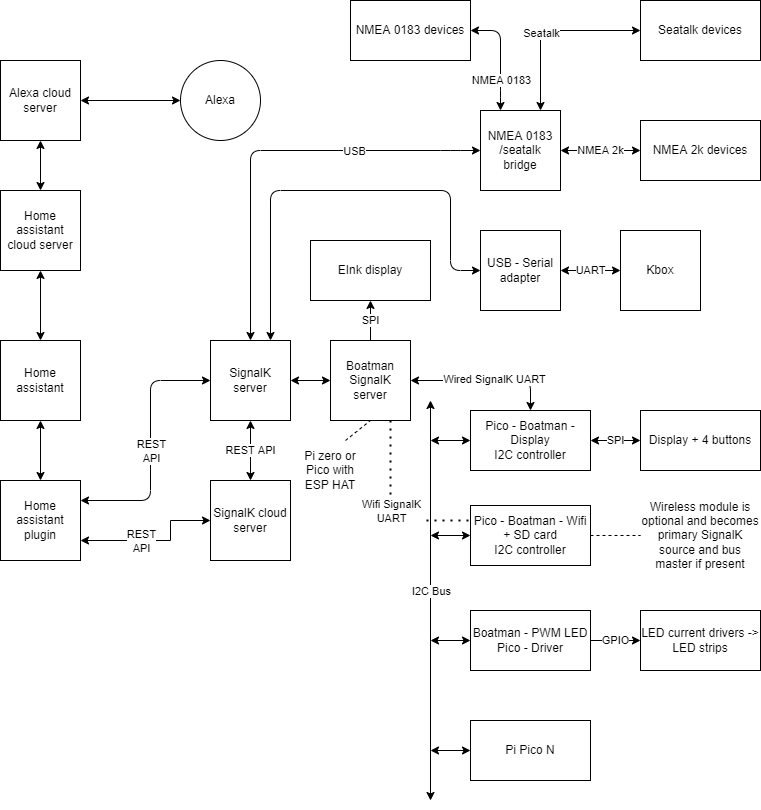

The diagram above was exported from draw.io. Its source (the exported page's mxGraphModel, read from the mxfile embedded in the PNG):
<mxGraphModel dx="1422" dy="786" grid="1" gridSize="10" guides="1" tooltips="1" connect="1" arrows="1" fold="1" page="1" pageScale="1" pageWidth="827" pageHeight="1169" math="0" shadow="0">
  <root>
    <mxCell id="0" />
    <mxCell id="1" parent="0" />
    <mxCell id="ieaYn0D7zUeIpF_2Aktw-1" value="Home assistant" style="whiteSpace=wrap;html=1;aspect=fixed;" parent="1" vertex="1">
      <mxGeometry x="20" y="390" width="80" height="80" as="geometry" />
    </mxCell>
    <mxCell id="ieaYn0D7zUeIpF_2Aktw-2" value="SignalK server" style="whiteSpace=wrap;html=1;aspect=fixed;" parent="1" vertex="1">
      <mxGeometry x="230" y="390" width="80" height="80" as="geometry" />
    </mxCell>
    <mxCell id="ieaYn0D7zUeIpF_2Aktw-3" value="" style="endArrow=classic;html=1;exitX=1;exitY=0.25;exitDx=0;exitDy=0;entryX=0;entryY=0.5;entryDx=0;entryDy=0;startArrow=classic;startFill=1;" parent="1" source="ZTebUXOOMyo2_zMrsCsY-7" target="ieaYn0D7zUeIpF_2Aktw-2" edge="1">
      <mxGeometry width="50" height="50" relative="1" as="geometry">
        <mxPoint x="240" y="460" as="sourcePoint" />
        <mxPoint x="290" y="410" as="targetPoint" />
        <Array as="points">
          <mxPoint x="170" y="550" />
          <mxPoint x="170" y="430" />
        </Array>
      </mxGeometry>
    </mxCell>
    <mxCell id="ieaYn0D7zUeIpF_2Aktw-4" value="REST&lt;br&gt;API" style="edgeLabel;html=1;align=center;verticalAlign=middle;resizable=0;points=[];" parent="ieaYn0D7zUeIpF_2Aktw-3" vertex="1" connectable="0">
      <mxGeometry x="-0.3273" y="1" relative="1" as="geometry">
        <mxPoint x="1" y="-36" as="offset" />
      </mxGeometry>
    </mxCell>
    <mxCell id="ieaYn0D7zUeIpF_2Aktw-5" value="Pico - Boatman - Display&lt;br&gt;I2C controller" style="rounded=0;whiteSpace=wrap;html=1;" parent="1" vertex="1">
      <mxGeometry x="490" y="460" width="120" height="60" as="geometry" />
    </mxCell>
    <mxCell id="ieaYn0D7zUeIpF_2Aktw-6" value="Boatman - PWM LED Pico - Driver" style="rounded=0;whiteSpace=wrap;html=1;" parent="1" vertex="1">
      <mxGeometry x="490" y="660" width="120" height="60" as="geometry" />
    </mxCell>
    <mxCell id="ieaYn0D7zUeIpF_2Aktw-7" value="Pi Pico N" style="rounded=0;whiteSpace=wrap;html=1;" parent="1" vertex="1">
      <mxGeometry x="490" y="770" width="120" height="60" as="geometry" />
    </mxCell>
    <mxCell id="ieaYn0D7zUeIpF_2Aktw-8" value="" style="endArrow=classic;startArrow=classic;html=1;" parent="1" target="ieaYn0D7zUeIpF_2Aktw-5" edge="1">
      <mxGeometry width="50" height="50" relative="1" as="geometry">
        <mxPoint x="450" y="490" as="sourcePoint" />
        <mxPoint x="450" y="470" as="targetPoint" />
      </mxGeometry>
    </mxCell>
    <mxCell id="ieaYn0D7zUeIpF_2Aktw-9" value="" style="endArrow=classic;startArrow=classic;html=1;fontFamily=Helvetica;fontSize=11;fontColor=#000000;align=center;strokeColor=#000000;" parent="1" edge="1">
      <mxGeometry width="50" height="50" relative="1" as="geometry">
        <mxPoint x="450" y="850" as="sourcePoint" />
        <mxPoint x="450" y="450" as="targetPoint" />
      </mxGeometry>
    </mxCell>
    <mxCell id="ieaYn0D7zUeIpF_2Aktw-13" value="I2C Bus" style="edgeLabel;html=1;align=center;verticalAlign=middle;resizable=0;points=[];" parent="ieaYn0D7zUeIpF_2Aktw-9" vertex="1" connectable="0">
      <mxGeometry x="0.0878" y="-4" relative="1" as="geometry">
        <mxPoint x="-4" y="8" as="offset" />
      </mxGeometry>
    </mxCell>
    <mxCell id="ieaYn0D7zUeIpF_2Aktw-10" value="" style="endArrow=classic;startArrow=classic;html=1;entryX=0;entryY=0.5;entryDx=0;entryDy=0;" parent="1" target="ieaYn0D7zUeIpF_2Aktw-6" edge="1">
      <mxGeometry width="50" height="50" relative="1" as="geometry">
        <mxPoint x="450" y="690" as="sourcePoint" />
        <mxPoint x="500" y="590" as="targetPoint" />
      </mxGeometry>
    </mxCell>
    <mxCell id="ieaYn0D7zUeIpF_2Aktw-11" value="" style="endArrow=classic;startArrow=classic;html=1;entryX=0;entryY=0.5;entryDx=0;entryDy=0;" parent="1" target="ieaYn0D7zUeIpF_2Aktw-7" edge="1">
      <mxGeometry width="50" height="50" relative="1" as="geometry">
        <mxPoint x="450" y="800" as="sourcePoint" />
        <mxPoint x="490" y="710" as="targetPoint" />
      </mxGeometry>
    </mxCell>
    <mxCell id="ieaYn0D7zUeIpF_2Aktw-12" value="" style="endArrow=classic;startArrow=classic;html=1;exitX=1;exitY=0.5;exitDx=0;exitDy=0;entryX=0.5;entryY=0;entryDx=0;entryDy=0;" parent="1" source="CFNMER1PTTZcxu3NrOH2-3" target="ieaYn0D7zUeIpF_2Aktw-5" edge="1">
      <mxGeometry width="50" height="50" relative="1" as="geometry">
        <mxPoint x="410" y="460" as="sourcePoint" />
        <mxPoint x="450" y="430" as="targetPoint" />
        <Array as="points">
          <mxPoint x="550" y="430" />
        </Array>
      </mxGeometry>
    </mxCell>
    <mxCell id="ieaYn0D7zUeIpF_2Aktw-26" value="Wired SignalK UART" style="edgeLabel;html=1;align=center;verticalAlign=middle;resizable=0;points=[];" parent="ieaYn0D7zUeIpF_2Aktw-12" vertex="1" connectable="0">
      <mxGeometry x="0.1059" y="2" relative="1" as="geometry">
        <mxPoint as="offset" />
      </mxGeometry>
    </mxCell>
    <mxCell id="ieaYn0D7zUeIpF_2Aktw-14" value="SignalK cloud server" style="whiteSpace=wrap;html=1;aspect=fixed;" parent="1" vertex="1">
      <mxGeometry x="230" y="530" width="80" height="80" as="geometry" />
    </mxCell>
    <mxCell id="ieaYn0D7zUeIpF_2Aktw-15" value="REST API" style="endArrow=classic;startArrow=classic;html=1;entryX=0.5;entryY=1;entryDx=0;entryDy=0;exitX=0.5;exitY=0;exitDx=0;exitDy=0;" parent="1" source="ieaYn0D7zUeIpF_2Aktw-14" target="ieaYn0D7zUeIpF_2Aktw-2" edge="1">
      <mxGeometry width="50" height="50" relative="1" as="geometry">
        <mxPoint x="340" y="530" as="sourcePoint" />
        <mxPoint x="390" y="480" as="targetPoint" />
      </mxGeometry>
    </mxCell>
    <mxCell id="ieaYn0D7zUeIpF_2Aktw-20" value="Display + 4 buttons" style="rounded=0;whiteSpace=wrap;html=1;" parent="1" vertex="1">
      <mxGeometry x="660" y="460" width="120" height="60" as="geometry" />
    </mxCell>
    <mxCell id="ieaYn0D7zUeIpF_2Aktw-21" value="EInk display" style="rounded=0;whiteSpace=wrap;html=1;" parent="1" vertex="1">
      <mxGeometry x="330" y="290" width="120" height="60" as="geometry" />
    </mxCell>
    <mxCell id="ieaYn0D7zUeIpF_2Aktw-22" value="SPI" style="endArrow=classic;html=1;entryX=0.5;entryY=1;entryDx=0;entryDy=0;exitX=0.5;exitY=0;exitDx=0;exitDy=0;" parent="1" source="CFNMER1PTTZcxu3NrOH2-3" target="ieaYn0D7zUeIpF_2Aktw-21" edge="1">
      <mxGeometry width="50" height="50" relative="1" as="geometry">
        <mxPoint x="350" y="410" as="sourcePoint" />
        <mxPoint x="400" y="360" as="targetPoint" />
        <Array as="points" />
      </mxGeometry>
    </mxCell>
    <mxCell id="ieaYn0D7zUeIpF_2Aktw-23" value="SPI" style="endArrow=classic;html=1;exitX=1;exitY=0.5;exitDx=0;exitDy=0;entryX=0;entryY=0.5;entryDx=0;entryDy=0;startArrow=classic;startFill=1;" parent="1" source="ieaYn0D7zUeIpF_2Aktw-5" target="ieaYn0D7zUeIpF_2Aktw-20" edge="1">
      <mxGeometry width="50" height="50" relative="1" as="geometry">
        <mxPoint x="600" y="520" as="sourcePoint" />
        <mxPoint x="650" y="470" as="targetPoint" />
      </mxGeometry>
    </mxCell>
    <mxCell id="ieaYn0D7zUeIpF_2Aktw-24" value="LED current drivers -&amp;gt; LED strips" style="rounded=0;whiteSpace=wrap;html=1;" parent="1" vertex="1">
      <mxGeometry x="660" y="660" width="120" height="60" as="geometry" />
    </mxCell>
    <mxCell id="ieaYn0D7zUeIpF_2Aktw-25" value="GPIO" style="endArrow=classic;html=1;exitX=1;exitY=0.5;exitDx=0;exitDy=0;entryX=0;entryY=0.5;entryDx=0;entryDy=0;" parent="1" source="ieaYn0D7zUeIpF_2Aktw-6" target="ieaYn0D7zUeIpF_2Aktw-24" edge="1">
      <mxGeometry width="50" height="50" relative="1" as="geometry">
        <mxPoint x="610" y="680" as="sourcePoint" />
        <mxPoint x="660" y="630" as="targetPoint" />
      </mxGeometry>
    </mxCell>
    <mxCell id="ieaYn0D7zUeIpF_2Aktw-27" value="USB - Serial adapter" style="whiteSpace=wrap;html=1;aspect=fixed;" parent="1" vertex="1">
      <mxGeometry x="500" y="280" width="80" height="80" as="geometry" />
    </mxCell>
    <mxCell id="ieaYn0D7zUeIpF_2Aktw-28" value="" style="endArrow=classic;startArrow=classic;html=1;exitX=0.75;exitY=0;exitDx=0;exitDy=0;entryX=0;entryY=0.5;entryDx=0;entryDy=0;" parent="1" source="ieaYn0D7zUeIpF_2Aktw-2" target="ieaYn0D7zUeIpF_2Aktw-27" edge="1">
      <mxGeometry width="50" height="50" relative="1" as="geometry">
        <mxPoint x="450" y="410" as="sourcePoint" />
        <mxPoint x="500" y="360" as="targetPoint" />
        <Array as="points">
          <mxPoint x="290" y="240" />
          <mxPoint x="470" y="240" />
          <mxPoint x="470" y="320" />
        </Array>
      </mxGeometry>
    </mxCell>
    <mxCell id="ieaYn0D7zUeIpF_2Aktw-29" value="Kbox" style="whiteSpace=wrap;html=1;aspect=fixed;" parent="1" vertex="1">
      <mxGeometry x="640" y="280" width="80" height="80" as="geometry" />
    </mxCell>
    <mxCell id="ieaYn0D7zUeIpF_2Aktw-30" value="UART" style="endArrow=classic;startArrow=classic;html=1;exitX=1;exitY=0.5;exitDx=0;exitDy=0;entryX=0;entryY=0.5;entryDx=0;entryDy=0;" parent="1" source="ieaYn0D7zUeIpF_2Aktw-27" target="ieaYn0D7zUeIpF_2Aktw-29" edge="1">
      <mxGeometry width="50" height="50" relative="1" as="geometry">
        <mxPoint x="600" y="240" as="sourcePoint" />
        <mxPoint x="650" y="190" as="targetPoint" />
      </mxGeometry>
    </mxCell>
    <mxCell id="ieaYn0D7zUeIpF_2Aktw-31" value="NMEA 0183 /seatalk bridge" style="whiteSpace=wrap;html=1;aspect=fixed;" parent="1" vertex="1">
      <mxGeometry x="500" y="160" width="80" height="80" as="geometry" />
    </mxCell>
    <mxCell id="ieaYn0D7zUeIpF_2Aktw-32" value="USB" style="endArrow=classic;startArrow=classic;html=1;exitX=0.5;exitY=0;exitDx=0;exitDy=0;entryX=0;entryY=0.5;entryDx=0;entryDy=0;" parent="1" source="ieaYn0D7zUeIpF_2Aktw-2" target="ieaYn0D7zUeIpF_2Aktw-31" edge="1">
      <mxGeometry x="0.4" width="50" height="50" relative="1" as="geometry">
        <mxPoint x="320" y="220" as="sourcePoint" />
        <mxPoint x="370" y="170" as="targetPoint" />
        <Array as="points">
          <mxPoint x="270" y="200" />
          <mxPoint x="470" y="200" />
        </Array>
        <mxPoint y="1" as="offset" />
      </mxGeometry>
    </mxCell>
    <mxCell id="ieaYn0D7zUeIpF_2Aktw-36" value="" style="edgeStyle=orthogonalEdgeStyle;rounded=0;orthogonalLoop=1;jettySize=auto;html=1;startArrow=classic;startFill=1;entryX=0.75;entryY=0;entryDx=0;entryDy=0;" parent="1" source="ieaYn0D7zUeIpF_2Aktw-48" target="ieaYn0D7zUeIpF_2Aktw-31" edge="1">
      <mxGeometry relative="1" as="geometry" />
    </mxCell>
    <mxCell id="ieaYn0D7zUeIpF_2Aktw-49" value="Seatalk" style="edgeLabel;html=1;align=center;verticalAlign=middle;resizable=0;points=[];" parent="ieaYn0D7zUeIpF_2Aktw-36" vertex="1" connectable="0">
      <mxGeometry x="0.1379" relative="1" as="geometry">
        <mxPoint as="offset" />
      </mxGeometry>
    </mxCell>
    <mxCell id="ieaYn0D7zUeIpF_2Aktw-33" value="NMEA 0183 devices" style="rounded=0;whiteSpace=wrap;html=1;" parent="1" vertex="1">
      <mxGeometry x="370" y="50" width="120" height="60" as="geometry" />
    </mxCell>
    <mxCell id="ieaYn0D7zUeIpF_2Aktw-34" value="NMEA 2k devices" style="rounded=0;whiteSpace=wrap;html=1;" parent="1" vertex="1">
      <mxGeometry x="660" y="170" width="120" height="60" as="geometry" />
    </mxCell>
    <mxCell id="ieaYn0D7zUeIpF_2Aktw-35" value="" style="endArrow=classic;startArrow=classic;html=1;exitX=0.25;exitY=0;exitDx=0;exitDy=0;entryX=1;entryY=0.5;entryDx=0;entryDy=0;" parent="1" source="ieaYn0D7zUeIpF_2Aktw-31" target="ieaYn0D7zUeIpF_2Aktw-33" edge="1">
      <mxGeometry width="50" height="50" relative="1" as="geometry">
        <mxPoint x="690" y="140" as="sourcePoint" />
        <mxPoint x="740" y="90" as="targetPoint" />
        <Array as="points">
          <mxPoint x="520" y="140" />
          <mxPoint x="520" y="80" />
        </Array>
      </mxGeometry>
    </mxCell>
    <mxCell id="ieaYn0D7zUeIpF_2Aktw-37" value="NMEA 0183" style="edgeLabel;html=1;align=center;verticalAlign=middle;resizable=0;points=[];" parent="ieaYn0D7zUeIpF_2Aktw-35" vertex="1" connectable="0">
      <mxGeometry x="-0.52" y="-1" relative="1" as="geometry">
        <mxPoint x="-1" y="-4.12" as="offset" />
      </mxGeometry>
    </mxCell>
    <mxCell id="ieaYn0D7zUeIpF_2Aktw-38" value="NMEA 2k" style="endArrow=classic;startArrow=classic;html=1;entryX=1;entryY=0.5;entryDx=0;entryDy=0;" parent="1" source="ieaYn0D7zUeIpF_2Aktw-34" target="ieaYn0D7zUeIpF_2Aktw-31" edge="1">
      <mxGeometry width="50" height="50" relative="1" as="geometry">
        <mxPoint x="690" y="280" as="sourcePoint" />
        <mxPoint x="690" y="300.71067811865476" as="targetPoint" />
      </mxGeometry>
    </mxCell>
    <mxCell id="ieaYn0D7zUeIpF_2Aktw-39" value="Alexa" style="ellipse;whiteSpace=wrap;html=1;aspect=fixed;" parent="1" vertex="1">
      <mxGeometry x="200" y="110" width="80" height="80" as="geometry" />
    </mxCell>
    <mxCell id="ieaYn0D7zUeIpF_2Aktw-43" value="Home assistant cloud server" style="whiteSpace=wrap;html=1;aspect=fixed;" parent="1" vertex="1">
      <mxGeometry x="20" y="240" width="80" height="80" as="geometry" />
    </mxCell>
    <mxCell id="ieaYn0D7zUeIpF_2Aktw-44" value="Alexa cloud server" style="whiteSpace=wrap;html=1;aspect=fixed;" parent="1" vertex="1">
      <mxGeometry x="20" y="110" width="80" height="80" as="geometry" />
    </mxCell>
    <mxCell id="ieaYn0D7zUeIpF_2Aktw-45" value="" style="endArrow=classic;startArrow=classic;html=1;exitX=1;exitY=0.5;exitDx=0;exitDy=0;entryX=0;entryY=0.5;entryDx=0;entryDy=0;" parent="1" source="ieaYn0D7zUeIpF_2Aktw-44" target="ieaYn0D7zUeIpF_2Aktw-39" edge="1">
      <mxGeometry width="50" height="50" relative="1" as="geometry">
        <mxPoint x="180" y="180" as="sourcePoint" />
        <mxPoint x="230" y="130" as="targetPoint" />
      </mxGeometry>
    </mxCell>
    <mxCell id="ieaYn0D7zUeIpF_2Aktw-46" value="" style="endArrow=classic;startArrow=classic;html=1;exitX=0.5;exitY=0;exitDx=0;exitDy=0;entryX=0.5;entryY=1;entryDx=0;entryDy=0;" parent="1" source="ieaYn0D7zUeIpF_2Aktw-43" target="ieaYn0D7zUeIpF_2Aktw-44" edge="1">
      <mxGeometry width="50" height="50" relative="1" as="geometry">
        <mxPoint x="140" y="270" as="sourcePoint" />
        <mxPoint x="190" y="220" as="targetPoint" />
      </mxGeometry>
    </mxCell>
    <mxCell id="ieaYn0D7zUeIpF_2Aktw-48" value="Seatalk devices" style="rounded=0;whiteSpace=wrap;html=1;" parent="1" vertex="1">
      <mxGeometry x="660" y="50" width="120" height="60" as="geometry" />
    </mxCell>
    <mxCell id="CFNMER1PTTZcxu3NrOH2-2" value="" style="endArrow=classic;startArrow=classic;html=1;rounded=0;exitX=0.5;exitY=0;exitDx=0;exitDy=0;entryX=0.5;entryY=1;entryDx=0;entryDy=0;" parent="1" source="ieaYn0D7zUeIpF_2Aktw-1" target="ieaYn0D7zUeIpF_2Aktw-43" edge="1">
      <mxGeometry width="50" height="50" relative="1" as="geometry">
        <mxPoint x="100" y="380" as="sourcePoint" />
        <mxPoint x="150" y="330" as="targetPoint" />
      </mxGeometry>
    </mxCell>
    <mxCell id="CFNMER1PTTZcxu3NrOH2-3" value="Boatman SignalK server" style="whiteSpace=wrap;html=1;aspect=fixed;" parent="1" vertex="1">
      <mxGeometry x="350" y="390" width="80" height="80" as="geometry" />
    </mxCell>
    <mxCell id="CFNMER1PTTZcxu3NrOH2-4" value="" style="endArrow=classic;startArrow=classic;html=1;rounded=0;entryX=0;entryY=0.5;entryDx=0;entryDy=0;exitX=1;exitY=0.5;exitDx=0;exitDy=0;" parent="1" source="ieaYn0D7zUeIpF_2Aktw-2" target="CFNMER1PTTZcxu3NrOH2-3" edge="1">
      <mxGeometry width="50" height="50" relative="1" as="geometry">
        <mxPoint x="170" y="720" as="sourcePoint" />
        <mxPoint x="220" y="670" as="targetPoint" />
      </mxGeometry>
    </mxCell>
    <mxCell id="CFNMER1PTTZcxu3NrOH2-5" value="Pi zero or Pico with ESP HAT" style="text;html=1;strokeColor=none;fillColor=none;align=center;verticalAlign=middle;whiteSpace=wrap;rounded=0;" parent="1" vertex="1">
      <mxGeometry x="320" y="490" width="60" height="60" as="geometry" />
    </mxCell>
    <mxCell id="CFNMER1PTTZcxu3NrOH2-6" value="" style="endArrow=none;dashed=1;html=1;rounded=0;entryX=0.5;entryY=1;entryDx=0;entryDy=0;exitX=0.75;exitY=0;exitDx=0;exitDy=0;" parent="1" source="CFNMER1PTTZcxu3NrOH2-5" target="CFNMER1PTTZcxu3NrOH2-3" edge="1">
      <mxGeometry width="50" height="50" relative="1" as="geometry">
        <mxPoint x="380" y="490" as="sourcePoint" />
        <mxPoint x="390" y="590" as="targetPoint" />
      </mxGeometry>
    </mxCell>
    <mxCell id="ZTebUXOOMyo2_zMrsCsY-1" value="Pico - Boatman - Wifi + SD card&lt;br&gt;I2C controller" style="rounded=0;whiteSpace=wrap;html=1;" vertex="1" parent="1">
      <mxGeometry x="490" y="555" width="120" height="60" as="geometry" />
    </mxCell>
    <mxCell id="ZTebUXOOMyo2_zMrsCsY-2" value="" style="endArrow=classic;startArrow=classic;html=1;rounded=0;entryX=0;entryY=0.5;entryDx=0;entryDy=0;" edge="1" parent="1" target="ZTebUXOOMyo2_zMrsCsY-1">
      <mxGeometry width="50" height="50" relative="1" as="geometry">
        <mxPoint x="450" y="585" as="sourcePoint" />
        <mxPoint x="400" y="660" as="targetPoint" />
      </mxGeometry>
    </mxCell>
    <mxCell id="ZTebUXOOMyo2_zMrsCsY-3" value="" style="endArrow=none;dashed=1;html=1;dashPattern=1 3;strokeWidth=2;rounded=0;entryX=0;entryY=0.25;entryDx=0;entryDy=0;exitX=0.75;exitY=1;exitDx=0;exitDy=0;" edge="1" parent="1" source="CFNMER1PTTZcxu3NrOH2-3" target="ZTebUXOOMyo2_zMrsCsY-1">
      <mxGeometry width="50" height="50" relative="1" as="geometry">
        <mxPoint x="240" y="780" as="sourcePoint" />
        <mxPoint x="290" y="730" as="targetPoint" />
        <Array as="points">
          <mxPoint x="410" y="570" />
        </Array>
      </mxGeometry>
    </mxCell>
    <mxCell id="ZTebUXOOMyo2_zMrsCsY-4" value="Wifi SignalK&lt;br&gt;UART" style="edgeLabel;html=1;align=center;verticalAlign=middle;resizable=0;points=[];" vertex="1" connectable="0" parent="ZTebUXOOMyo2_zMrsCsY-3">
      <mxGeometry x="0.3444" y="-3" relative="1" as="geometry">
        <mxPoint x="-21" y="-13" as="offset" />
      </mxGeometry>
    </mxCell>
    <mxCell id="ZTebUXOOMyo2_zMrsCsY-5" value="Wireless module is optional and becomes primary SignalK source and bus master if present" style="text;html=1;strokeColor=none;fillColor=none;align=center;verticalAlign=middle;whiteSpace=wrap;rounded=0;" vertex="1" parent="1">
      <mxGeometry x="660" y="570" width="120" height="30" as="geometry" />
    </mxCell>
    <mxCell id="ZTebUXOOMyo2_zMrsCsY-6" value="" style="endArrow=none;dashed=1;html=1;rounded=0;entryX=0;entryY=0.5;entryDx=0;entryDy=0;exitX=1;exitY=0.5;exitDx=0;exitDy=0;" edge="1" parent="1" source="ZTebUXOOMyo2_zMrsCsY-1" target="ZTebUXOOMyo2_zMrsCsY-5">
      <mxGeometry width="50" height="50" relative="1" as="geometry">
        <mxPoint x="620" y="650" as="sourcePoint" />
        <mxPoint x="670" y="600" as="targetPoint" />
      </mxGeometry>
    </mxCell>
    <mxCell id="ZTebUXOOMyo2_zMrsCsY-8" value="" style="endArrow=classic;startArrow=classic;html=1;rounded=0;exitX=0.5;exitY=1;exitDx=0;exitDy=0;entryX=0.5;entryY=0;entryDx=0;entryDy=0;" edge="1" parent="1" source="ieaYn0D7zUeIpF_2Aktw-1" target="ZTebUXOOMyo2_zMrsCsY-7">
      <mxGeometry width="50" height="50" relative="1" as="geometry">
        <mxPoint x="120" y="390" as="sourcePoint" />
        <mxPoint x="125" y="480" as="targetPoint" />
      </mxGeometry>
    </mxCell>
    <mxCell id="ZTebUXOOMyo2_zMrsCsY-7" value="Home assistant&lt;br&gt;plugin" style="whiteSpace=wrap;html=1;aspect=fixed;" vertex="1" parent="1">
      <mxGeometry x="20" y="530" width="80" height="80" as="geometry" />
    </mxCell>
    <mxCell id="ZTebUXOOMyo2_zMrsCsY-11" value="" style="endArrow=classic;startArrow=classic;html=1;rounded=0;entryX=0;entryY=0.5;entryDx=0;entryDy=0;exitX=1;exitY=0.75;exitDx=0;exitDy=0;" edge="1" parent="1" source="ZTebUXOOMyo2_zMrsCsY-7" target="ieaYn0D7zUeIpF_2Aktw-14">
      <mxGeometry width="50" height="50" relative="1" as="geometry">
        <mxPoint x="80" y="710" as="sourcePoint" />
        <mxPoint x="130" y="660" as="targetPoint" />
        <Array as="points">
          <mxPoint x="190" y="590" />
          <mxPoint x="190" y="570" />
        </Array>
      </mxGeometry>
    </mxCell>
    <mxCell id="ZTebUXOOMyo2_zMrsCsY-12" value="REST&lt;br&gt;API" style="edgeLabel;html=1;align=center;verticalAlign=middle;resizable=0;points=[];" vertex="1" connectable="0" parent="ZTebUXOOMyo2_zMrsCsY-11">
      <mxGeometry x="0.0267" relative="1" as="geometry">
        <mxPoint x="-17" as="offset" />
      </mxGeometry>
    </mxCell>
  </root>
</mxGraphModel>